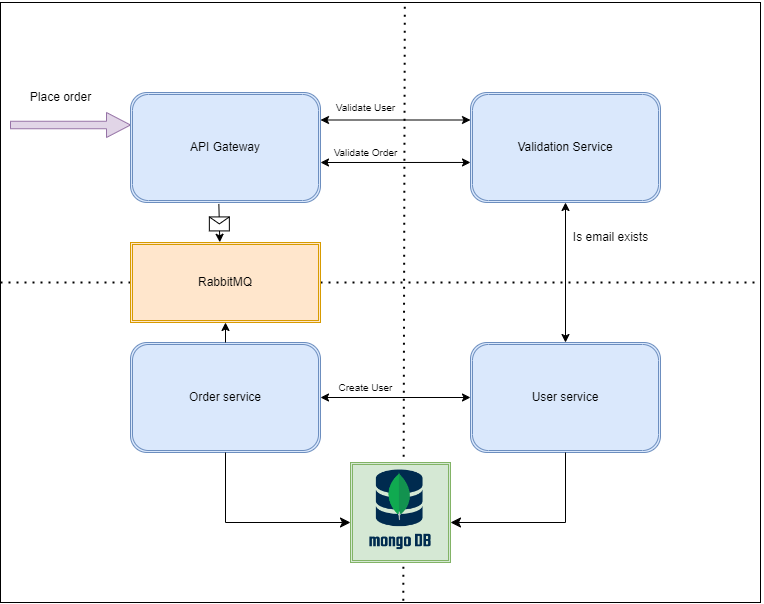

The diagram above was exported from draw.io. Its source (the exported page's mxGraphModel, read from the mxfile embedded in the PNG):
<mxGraphModel dx="1750" dy="903" grid="1" gridSize="10" guides="1" tooltips="1" connect="1" arrows="1" fold="1" page="1" pageScale="1.5" pageWidth="1169" pageHeight="826" background="none" math="0" shadow="0">
  <root>
    <mxCell id="0" style=";html=1;" />
    <mxCell id="1" style=";html=1;" parent="0" />
    <mxCell id="Cydecu8kQ_lfmzNEQtnJ-29" value="" style="rounded=0;whiteSpace=wrap;html=1;" vertex="1" parent="1">
      <mxGeometry x="400" y="320" width="760" height="600" as="geometry" />
    </mxCell>
    <mxCell id="Cydecu8kQ_lfmzNEQtnJ-6" value="" style="endArrow=classic;startArrow=classic;html=1;rounded=0;exitX=1;exitY=0.25;exitDx=0;exitDy=0;entryX=0;entryY=0.25;entryDx=0;entryDy=0;" edge="1" parent="1" source="Cydecu8kQ_lfmzNEQtnJ-1" target="Cydecu8kQ_lfmzNEQtnJ-5">
      <mxGeometry width="50" height="50" relative="1" as="geometry">
        <mxPoint x="800" y="490" as="sourcePoint" />
        <mxPoint x="850" y="440" as="targetPoint" />
      </mxGeometry>
    </mxCell>
    <mxCell id="Cydecu8kQ_lfmzNEQtnJ-2" value="" style="shape=singleArrow;whiteSpace=wrap;html=1;fillColor=#e1d5e7;strokeColor=#9673a6;" vertex="1" parent="1">
      <mxGeometry x="410" y="430" width="120" height="25" as="geometry" />
    </mxCell>
    <mxCell id="Cydecu8kQ_lfmzNEQtnJ-1" value="API Gateway" style="shape=ext;double=1;rounded=1;whiteSpace=wrap;html=1;fillColor=#dae8fc;strokeColor=#6c8ebf;" vertex="1" parent="1">
      <mxGeometry x="530" y="410" width="190" height="110" as="geometry" />
    </mxCell>
    <mxCell id="Cydecu8kQ_lfmzNEQtnJ-3" value="Place order" style="text;html=1;align=center;verticalAlign=middle;resizable=0;points=[];autosize=1;strokeColor=none;fillColor=none;" vertex="1" parent="1">
      <mxGeometry x="420" y="400" width="80" height="30" as="geometry" />
    </mxCell>
    <mxCell id="Cydecu8kQ_lfmzNEQtnJ-4" value="" style="endArrow=none;dashed=1;html=1;dashPattern=1 3;strokeWidth=2;rounded=0;entryX=0.532;entryY=-0.002;entryDx=0;entryDy=0;entryPerimeter=0;exitX=0.53;exitY=0.997;exitDx=0;exitDy=0;exitPerimeter=0;" edge="1" parent="1" source="Cydecu8kQ_lfmzNEQtnJ-29" target="Cydecu8kQ_lfmzNEQtnJ-29">
      <mxGeometry width="50" height="50" relative="1" as="geometry">
        <mxPoint x="805" y="850" as="sourcePoint" />
        <mxPoint x="805" y="330" as="targetPoint" />
      </mxGeometry>
    </mxCell>
    <mxCell id="Cydecu8kQ_lfmzNEQtnJ-5" value="Validation Service" style="shape=ext;double=1;rounded=1;whiteSpace=wrap;html=1;fillColor=#dae8fc;strokeColor=#6c8ebf;" vertex="1" parent="1">
      <mxGeometry x="870" y="410" width="190" height="110" as="geometry" />
    </mxCell>
    <mxCell id="Cydecu8kQ_lfmzNEQtnJ-7" value="&lt;font style=&quot;font-size: 10px;&quot;&gt;Validate User&lt;/font&gt;" style="text;html=1;align=center;verticalAlign=middle;resizable=0;points=[];autosize=1;strokeColor=none;fillColor=none;" vertex="1" parent="1">
      <mxGeometry x="725" y="410" width="80" height="30" as="geometry" />
    </mxCell>
    <mxCell id="Cydecu8kQ_lfmzNEQtnJ-8" value="" style="endArrow=classic;startArrow=classic;html=1;rounded=0;entryX=0;entryY=0.636;entryDx=0;entryDy=0;entryPerimeter=0;" edge="1" parent="1" target="Cydecu8kQ_lfmzNEQtnJ-5">
      <mxGeometry width="50" height="50" relative="1" as="geometry">
        <mxPoint x="720" y="480" as="sourcePoint" />
        <mxPoint x="880" y="448" as="targetPoint" />
      </mxGeometry>
    </mxCell>
    <mxCell id="Cydecu8kQ_lfmzNEQtnJ-9" value="&lt;font style=&quot;font-size: 10px;&quot;&gt;Validate Order&lt;/font&gt;" style="text;html=1;align=center;verticalAlign=middle;resizable=0;points=[];autosize=1;strokeColor=none;fillColor=none;" vertex="1" parent="1">
      <mxGeometry x="720" y="455" width="90" height="30" as="geometry" />
    </mxCell>
    <mxCell id="Cydecu8kQ_lfmzNEQtnJ-10" value="" style="endArrow=none;dashed=1;html=1;dashPattern=1 3;strokeWidth=2;rounded=0;" edge="1" parent="1" source="Cydecu8kQ_lfmzNEQtnJ-15">
      <mxGeometry width="50" height="50" relative="1" as="geometry">
        <mxPoint x="440" y="600" as="sourcePoint" />
        <mxPoint x="1160" y="600" as="targetPoint" />
      </mxGeometry>
    </mxCell>
    <mxCell id="Cydecu8kQ_lfmzNEQtnJ-12" value="" style="endArrow=classic;startArrow=classic;html=1;rounded=0;entryX=0.5;entryY=1;entryDx=0;entryDy=0;" edge="1" parent="1" source="Cydecu8kQ_lfmzNEQtnJ-13" target="Cydecu8kQ_lfmzNEQtnJ-5">
      <mxGeometry width="50" height="50" relative="1" as="geometry">
        <mxPoint x="954.06" y="651.1700000000001" as="sourcePoint" />
        <mxPoint x="1030" y="600" as="targetPoint" />
      </mxGeometry>
    </mxCell>
    <mxCell id="Cydecu8kQ_lfmzNEQtnJ-13" value="User service" style="shape=ext;double=1;rounded=1;whiteSpace=wrap;html=1;fillColor=#dae8fc;strokeColor=#6c8ebf;" vertex="1" parent="1">
      <mxGeometry x="870" y="660" width="190" height="110" as="geometry" />
    </mxCell>
    <mxCell id="Cydecu8kQ_lfmzNEQtnJ-14" value="Is email exists" style="text;html=1;align=center;verticalAlign=middle;resizable=0;points=[];autosize=1;strokeColor=none;fillColor=none;" vertex="1" parent="1">
      <mxGeometry x="960" y="540" width="100" height="30" as="geometry" />
    </mxCell>
    <mxCell id="Cydecu8kQ_lfmzNEQtnJ-16" value="" style="endArrow=none;dashed=1;html=1;dashPattern=1 3;strokeWidth=2;rounded=0;" edge="1" parent="1" target="Cydecu8kQ_lfmzNEQtnJ-15">
      <mxGeometry width="50" height="50" relative="1" as="geometry">
        <mxPoint x="400" y="600" as="sourcePoint" />
        <mxPoint x="1160" y="600" as="targetPoint" />
      </mxGeometry>
    </mxCell>
    <mxCell id="Cydecu8kQ_lfmzNEQtnJ-15" value="RabbitMQ" style="shape=ext;double=1;rounded=0;whiteSpace=wrap;html=1;fillColor=#ffe6cc;strokeColor=#d79b00;" vertex="1" parent="1">
      <mxGeometry x="530" y="560" width="190" height="80" as="geometry" />
    </mxCell>
    <mxCell id="Cydecu8kQ_lfmzNEQtnJ-17" value="" style="endArrow=classic;html=1;rounded=0;exitX=0.465;exitY=1.013;exitDx=0;exitDy=0;exitPerimeter=0;entryX=0.47;entryY=-0.003;entryDx=0;entryDy=0;entryPerimeter=0;" edge="1" parent="1" source="Cydecu8kQ_lfmzNEQtnJ-1" target="Cydecu8kQ_lfmzNEQtnJ-15">
      <mxGeometry relative="1" as="geometry">
        <mxPoint x="710" y="620" as="sourcePoint" />
        <mxPoint x="810" y="620" as="targetPoint" />
      </mxGeometry>
    </mxCell>
    <mxCell id="Cydecu8kQ_lfmzNEQtnJ-18" value="" style="shape=message;html=1;outlineConnect=0;" vertex="1" parent="Cydecu8kQ_lfmzNEQtnJ-17">
      <mxGeometry width="20" height="14" relative="1" as="geometry">
        <mxPoint x="-10" y="-7" as="offset" />
      </mxGeometry>
    </mxCell>
    <mxCell id="Cydecu8kQ_lfmzNEQtnJ-19" value="Order service" style="shape=ext;double=1;rounded=1;whiteSpace=wrap;html=1;fillColor=#dae8fc;strokeColor=#6c8ebf;" vertex="1" parent="1">
      <mxGeometry x="530" y="660" width="190" height="110" as="geometry" />
    </mxCell>
    <mxCell id="Cydecu8kQ_lfmzNEQtnJ-20" value="" style="endArrow=classic;html=1;rounded=0;entryX=0.5;entryY=1;entryDx=0;entryDy=0;" edge="1" parent="1" source="Cydecu8kQ_lfmzNEQtnJ-19" target="Cydecu8kQ_lfmzNEQtnJ-15">
      <mxGeometry width="50" height="50" relative="1" as="geometry">
        <mxPoint x="740" y="680" as="sourcePoint" />
        <mxPoint x="790" y="630" as="targetPoint" />
      </mxGeometry>
    </mxCell>
    <mxCell id="Cydecu8kQ_lfmzNEQtnJ-21" value="" style="endArrow=classic;startArrow=classic;html=1;rounded=0;entryX=0;entryY=0.5;entryDx=0;entryDy=0;exitX=1;exitY=0.5;exitDx=0;exitDy=0;" edge="1" parent="1" source="Cydecu8kQ_lfmzNEQtnJ-19" target="Cydecu8kQ_lfmzNEQtnJ-13">
      <mxGeometry width="50" height="50" relative="1" as="geometry">
        <mxPoint x="740" y="680" as="sourcePoint" />
        <mxPoint x="790" y="630" as="targetPoint" />
      </mxGeometry>
    </mxCell>
    <mxCell id="Cydecu8kQ_lfmzNEQtnJ-22" value="&lt;font style=&quot;font-size: 10px;&quot;&gt;Create User&lt;/font&gt;" style="text;html=1;align=center;verticalAlign=middle;resizable=0;points=[];autosize=1;strokeColor=none;fillColor=none;" vertex="1" parent="1">
      <mxGeometry x="725" y="690" width="80" height="30" as="geometry" />
    </mxCell>
    <mxCell id="Cydecu8kQ_lfmzNEQtnJ-24" value="" style="shape=ext;double=1;rounded=0;whiteSpace=wrap;html=1;align=center;fillColor=#d5e8d4;strokeColor=#82b366;" vertex="1" parent="1">
      <mxGeometry x="750" y="780" width="100" height="100" as="geometry" />
    </mxCell>
    <mxCell id="Cydecu8kQ_lfmzNEQtnJ-25" value="" style="shape=image;verticalLabelPosition=bottom;labelBackgroundColor=default;verticalAlign=top;aspect=fixed;imageAspect=0;image=https://www.opc-router.de/wp-content/uploads/2021/03/mongodb_thumbnail.png;align=center;" vertex="1" parent="1">
      <mxGeometry x="768.4" y="787.5" width="63.2" height="85" as="geometry" />
    </mxCell>
    <mxCell id="Cydecu8kQ_lfmzNEQtnJ-26" value="" style="edgeStyle=elbowEdgeStyle;elbow=vertical;endArrow=classic;html=1;curved=0;rounded=0;endSize=8;startSize=8;exitX=0.5;exitY=1;exitDx=0;exitDy=0;" edge="1" parent="1" source="Cydecu8kQ_lfmzNEQtnJ-19">
      <mxGeometry width="50" height="50" relative="1" as="geometry">
        <mxPoint x="720" y="800" as="sourcePoint" />
        <mxPoint x="750" y="840" as="targetPoint" />
        <Array as="points">
          <mxPoint x="640" y="840" />
        </Array>
      </mxGeometry>
    </mxCell>
    <mxCell id="Cydecu8kQ_lfmzNEQtnJ-27" value="" style="edgeStyle=elbowEdgeStyle;elbow=vertical;endArrow=classic;html=1;curved=0;rounded=0;endSize=8;startSize=8;exitX=0.5;exitY=1;exitDx=0;exitDy=0;" edge="1" parent="1" source="Cydecu8kQ_lfmzNEQtnJ-13">
      <mxGeometry width="50" height="50" relative="1" as="geometry">
        <mxPoint x="720" y="800" as="sourcePoint" />
        <mxPoint x="850" y="840" as="targetPoint" />
        <Array as="points">
          <mxPoint x="940" y="840" />
        </Array>
      </mxGeometry>
    </mxCell>
  </root>
</mxGraphModel>